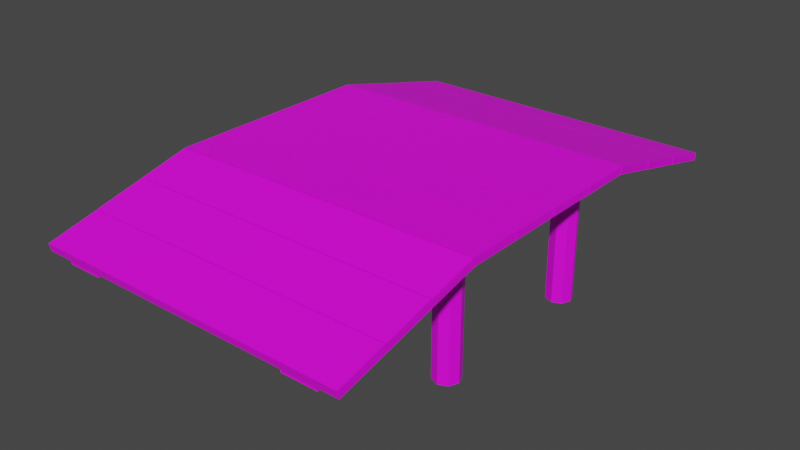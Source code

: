 # Source: Bridge.blend  (saved by Blender 3.6.13; exported with 4.5.12 LTS)
import bpy
from mathutils import Matrix  # noqa: F401  (used for matrix-valued properties, if any)

bpy.ops.wm.read_factory_settings(use_empty=True)
scene = bpy.context.scene
scene.name = 'Scene'

# ---- collections
col_collection = bpy.data.collections.new('Collection'); scene.collection.children.link(col_collection)

# ---- images (referenced by path relative to the original .blend; pixels are not part of the script)
import os
ASSET_DIR = os.environ.get("B2B_ASSET_DIR", "")  # directory of the original .blend (textures are referenced by path, not embedded)
HERE = os.path.dirname(os.path.abspath(__file__))  # packed textures are extracted next to this script under _unpacked/

def load_image(name, relpath, width, height, colorspace="sRGB"):
    """Load a texture the original file referenced (path relative to the .blend, or extracted next to this script)."""
    p = next((c for c in (os.path.join(HERE, relpath), os.path.join(ASSET_DIR, relpath)) if relpath and os.path.exists(c)), "")
    if p:
        img = bpy.data.images.load(p, check_existing=True)
        img.name = name
    else:  # same state as the original file: an image datablock whose file is absent (Cycles renders it pink)
        img = bpy.data.images.new(name, width, height)
        img.source = "FILE"
        img.filepath = "//" + (relpath or name)
    img.colorspace_settings.name = colorspace
    return img
img_boards_and_planks_bc_png = load_image('boards_and_planks_bc.png', 'boards_and_planks_bc.png', 1024, 1024, 'sRGB')

# ---- materials (node trees are filled in below, after node groups)
mat_material = bpy.data.materials.new('Material')
mat_material.use_transparent_shadow = False

# ---- material node trees
mat_material.use_nodes = True; mat_material.node_tree.nodes.clear()
_N = mat_material.node_tree.nodes; _L = mat_material.node_tree.links
n0 = _N.new('ShaderNodeBsdfPrincipled'); n0.name = 'Principled BSDF'; n0.location = (10, 300)
n0.distribution = 'GGX'
n0.subsurface_method = 'RANDOM_WALK_SKIN'
n0.inputs[3].default_value = 1.45
n0.inputs[27].default_value = (0.0, 0.0, 0.0, 1.0)
n0.inputs[28].default_value = 1.0
n1 = _N.new('ShaderNodeOutputMaterial'); n1.name = 'Material Output'; n1.location = (300, 300)
n2 = _N.new('ShaderNodeTexImage'); n2.name = 'Image Texture'; n2.location = (-280, 280)
n2.image = img_boards_and_planks_bc_png
_L.new(n0.outputs[0], n1.inputs[0])
_L.new(n2.outputs[0], n0.inputs[0])
n1.is_active_output = True

# ---- world
world_world = bpy.data.worlds.new('World'); scene.world = world_world
world_world.use_nodes = True; world_world.node_tree.nodes.clear()
_N = world_world.node_tree.nodes; _L = world_world.node_tree.links
n0 = _N.new('ShaderNodeOutputWorld'); n0.name = 'World Output'; n0.location = (300, 300)
n1 = _N.new('ShaderNodeBackground'); n1.name = 'Background'; n1.location = (10, 300)
n1.inputs[0].default_value = (0.05088, 0.05088, 0.05088, 1.0)
_L.new(n1.outputs[0], n0.inputs[0])
n0.is_active_output = True
world_world.color = (0.05088, 0.05088, 0.05088)
world_world.use_sun_shadow = False
world_world.sun_shadow_jitter_overblur = 0.0

# ---- meshes
me_cylinder_005 = bpy.data.meshes.new('Cylinder.005')
me_cylinder_005.from_pydata([(-1.527, 0.04685, -0.5582), (-1.527, 0.04685, 0.1789), (-1.473, 0.02422, -0.5582), (-1.473, 0.02422, 0.1789), (-1.451, -0.0304, -0.5582), (-1.451, -0.0304, 0.1789), (-1.473, -0.08502, -0.5582), (-1.473, -0.08502, 0.1789), (-1.527, -0.1076, -0.5582), (-1.527, -0.1076, 0.1789), (-1.581, -0.08502, -0.5582), (-1.581, -0.08502, 0.1789), (-1.603, -0.0304, -0.5582), (-1.603, -0.0304, 0.1789), (-1.581, 0.02422, -0.5582), (-1.581, 0.02422, 0.1789), (-1.767, -1.743, 0.05485), (-1.767, -1.754, 0.09995), (-1.766, -1.451, 0.1259), (-1.766, -1.463, 0.1707), (0.1316, -1.743, 0.05485), (0.1316, -1.754, 0.09995), (0.1311, -1.451, 0.1259), (0.1289, -1.463, 0.1707), (-1.767, -2.038, -0.01696), (-1.767, -2.049, 0.02814), (-1.766, -1.747, 0.0541), (-1.766, -1.759, 0.09887), (0.1316, -2.038, -0.01696), (0.1316, -2.049, 0.02814), (0.1311, -1.747, 0.0541), (0.1289, -1.759, 0.09887), (-1.767, -1.447, 0.127), (-1.767, -1.458, 0.1721), (-1.766, -1.155, 0.198), (-1.766, -1.168, 0.2428), (0.1316, -1.447, 0.127), (0.1316, -1.458, 0.1721), (0.1311, -1.155, 0.198), (0.1289, -1.168, 0.2428), (-1.767, -1.15, 0.1986), (-1.767, -1.162, 0.2431), (-1.766, -0.8472, 0.1977), (-1.766, -0.8476, 0.2422), (0.1316, -1.15, 0.1986), (0.1316, -1.162, 0.2431), (0.1311, -0.8472, 0.1977), (0.1289, -0.8476, 0.2422), (-1.767, -0.8426, 0.1986), (-1.767, -0.8424, 0.2428), (-1.766, -0.5336, 0.1976), (-1.766, -0.5336, 0.2412), (0.1316, -0.8426, 0.1986), (0.1316, -0.8424, 0.2428), (0.1311, -0.5336, 0.1976), (0.1289, -0.5336, 0.2412), (-1.767, -0.5287, 0.1975), (-1.767, -0.5285, 0.2416), (-1.766, -0.2197, 0.1964), (-1.766, -0.2196, 0.24), (0.1316, -0.5287, 0.1975), (0.1316, -0.5285, 0.2416), (0.1311, -0.2197, 0.1964), (0.1289, -0.2196, 0.24), (-1.767, -0.2145, 0.1958), (-1.767, -0.2145, 0.24), (-1.766, 0.09444, 0.1964), (-1.766, 0.1061, 0.24), (0.1316, -0.2145, 0.1958), (0.1316, -0.2145, 0.24), (0.1311, 0.09444, 0.1964), (0.1289, 0.1061, 0.24), (-1.767, 0.09965, 0.1965), (-1.767, 0.1107, 0.2388), (-1.766, 0.3913, 0.1249), (-1.766, 0.4011, 0.1675), (0.1316, 0.09965, 0.1965), (0.1316, 0.1107, 0.2388), (0.1311, 0.3913, 0.1249), (0.1289, 0.4011, 0.1675), (-1.767, 0.3953, 0.1232), (-1.767, 0.4064, 0.1646), (-1.766, 0.687, 0.05157), (-1.766, 0.6967, 0.09322), (0.1316, 0.3953, 0.1232), (0.1316, 0.4064, 0.1646), (0.1311, 0.687, 0.05157), (0.1289, 0.6967, 0.09322), (-1.767, 0.6902, 0.05075), (-1.767, 0.7012, 0.09206), (-1.766, 0.9818, -0.02091), (-1.766, 0.9916, 0.02073), (0.1316, 0.6902, 0.05075), (0.1316, 0.7012, 0.09206), (0.1311, 0.9818, -0.02091), (0.1289, 0.9916, 0.02073), (-1.629, -2.024, -0.04712), (-1.629, -2.024, -0.008149), (-1.629, 0.9713, -0.04712), (-1.629, 0.9713, -0.008149), (-1.422, -2.024, -0.04712), (-1.422, -2.024, -0.008149), (-1.422, 0.9713, -0.04712), (-1.422, 0.9713, -0.008149), (-1.629, 0.09294, 0.1691), (-1.629, -1.154, 0.1708), (-1.629, -1.154, 0.2097), (-1.629, 0.09294, 0.208), (-1.422, -1.154, 0.1708), (-1.422, 0.09294, 0.1691), (-1.422, 0.09294, 0.208), (-1.422, -1.154, 0.2097), (-0.2073, -2.024, -0.04712), (-0.2073, -2.024, -0.008149), (-0.2073, 0.9713, -0.04712), (-0.2073, 0.9713, -0.008149), (-0.0003809, -2.024, -0.04712), (-0.0003809, -2.024, -0.008149), (-0.0003809, 0.9713, -0.04712), (-0.0003809, 0.9713, -0.008149), (-0.2073, 0.09294, 0.1691), (-0.2073, -1.154, 0.1708), (-0.2073, -1.154, 0.2097), (-0.2073, 0.09294, 0.208), (-0.0003809, -1.154, 0.1708), (-0.0003809, 0.09294, 0.1691), (-0.0003809, 0.09294, 0.208), (-0.0003809, -1.154, 0.2097), (-0.103, 0.04755, -0.5582), (-0.103, 0.04755, 0.1789), (-0.04927, 0.02492, -0.5582), (-0.04927, 0.02492, 0.1789), (-0.02701, -0.0297, -0.5582), (-0.02701, -0.0297, 0.1789), (-0.04927, -0.08432, -0.5582), (-0.04927, -0.08432, 0.1789), (-0.103, -0.1069, -0.5582), (-0.103, -0.1069, 0.1789), (-0.1568, -0.08432, -0.5582), (-0.1568, -0.08432, 0.1789), (-0.179, -0.0297, -0.5582), (-0.179, -0.0297, 0.1789), (-0.1568, 0.02492, -0.5582), (-0.1568, 0.02492, 0.1789), (-0.103, -0.9557, -0.5551), (-0.103, -0.9557, 0.1789), (-0.04927, -0.9783, -0.5551), (-0.04927, -0.9783, 0.1789), (-0.02701, -1.033, -0.5551), (-0.02701, -1.033, 0.1789), (-0.04927, -1.088, -0.5551), (-0.04927, -1.088, 0.1789), (-0.103, -1.11, -0.5551), (-0.103, -1.11, 0.1789), (-0.1568, -1.088, -0.5551), (-0.1568, -1.088, 0.1789), (-0.179, -1.033, -0.5551), (-0.179, -1.033, 0.1789), (-0.1568, -0.9783, -0.5551), (-0.1568, -0.9783, 0.1789), (-1.527, -0.9557, -0.5551), (-1.527, -0.9557, 0.1789), (-1.473, -0.9783, -0.5551), (-1.473, -0.9783, 0.1789), (-1.451, -1.033, -0.5551), (-1.451, -1.033, 0.1789), (-1.473, -1.088, -0.5551), (-1.473, -1.088, 0.1789), (-1.527, -1.11, -0.5551), (-1.527, -1.11, 0.1789), (-1.581, -1.088, -0.5551), (-1.581, -1.088, 0.1789), (-1.603, -1.033, -0.5551), (-1.603, -1.033, 0.1789), (-1.581, -0.9783, -0.5551), (-1.581, -0.9783, 0.1789)], [], [(0, 1, 3, 2), (2, 3, 5, 4), (4, 5, 7, 6), (6, 7, 9, 8), (8, 9, 11, 10), (10, 11, 13, 12), (3, 1, 15, 13, 11, 9, 7, 5), (12, 13, 15, 14), (14, 15, 1, 0), (0, 2, 4, 6, 8, 10, 12, 14), (16, 17, 19, 18), (18, 19, 23, 22), (22, 23, 21, 20), (20, 21, 17, 16), (18, 22, 20, 16), (23, 19, 17, 21), (24, 25, 27, 26), (26, 27, 31, 30), (30, 31, 29, 28), (28, 29, 25, 24), (26, 30, 28, 24), (31, 27, 25, 29), (32, 33, 35, 34), (34, 35, 39, 38), (38, 39, 37, 36), (36, 37, 33, 32), (34, 38, 36, 32), (39, 35, 33, 37), (40, 41, 43, 42), (42, 43, 47, 46), (46, 47, 45, 44), (44, 45, 41, 40), (42, 46, 44, 40), (47, 43, 41, 45), (48, 49, 51, 50), (50, 51, 55, 54), (54, 55, 53, 52), (52, 53, 49, 48), (50, 54, 52, 48), (55, 51, 49, 53), (56, 57, 59, 58), (58, 59, 63, 62), (62, 63, 61, 60), (60, 61, 57, 56), (58, 62, 60, 56), (63, 59, 57, 61), (64, 65, 67, 66), (66, 67, 71, 70), (70, 71, 69, 68), (68, 69, 65, 64), (66, 70, 68, 64), (71, 67, 65, 69), (72, 73, 75, 74), (74, 75, 79, 78), (78, 79, 77, 76), (76, 77, 73, 72), (74, 78, 76, 72), (79, 75, 73, 77), (80, 81, 83, 82), (82, 83, 87, 86), (86, 87, 85, 84), (84, 85, 81, 80), (82, 86, 84, 80), (87, 83, 81, 85), (88, 89, 91, 90), (90, 91, 95, 94), (94, 95, 93, 92), (92, 93, 89, 88), (90, 94, 92, 88), (95, 91, 89, 93), (104, 107, 99, 98), (98, 99, 103, 102), (108, 111, 101, 100), (100, 101, 97, 96), (105, 108, 100, 96), (111, 106, 97, 101), (103, 99, 107, 110), (110, 107, 106, 111), (98, 102, 109, 104), (104, 109, 108, 105), (102, 103, 110, 109), (109, 110, 111, 108), (96, 97, 106, 105), (105, 106, 107, 104), (120, 123, 115, 114), (114, 115, 119, 118), (124, 127, 117, 116), (116, 117, 113, 112), (121, 124, 116, 112), (127, 122, 113, 117), (119, 115, 123, 126), (126, 123, 122, 127), (114, 118, 125, 120), (120, 125, 124, 121), (118, 119, 126, 125), (125, 126, 127, 124), (112, 113, 122, 121), (121, 122, 123, 120), (128, 129, 131, 130), (130, 131, 133, 132), (132, 133, 135, 134), (134, 135, 137, 136), (136, 137, 139, 138), (138, 139, 141, 140), (131, 129, 143, 141, 139, 137, 135, 133), (140, 141, 143, 142), (142, 143, 129, 128), (128, 130, 132, 134, 136, 138, 140, 142), (144, 145, 147, 146), (146, 147, 149, 148), (148, 149, 151, 150), (150, 151, 153, 152), (152, 153, 155, 154), (154, 155, 157, 156), (147, 145, 159, 157, 155, 153, 151, 149), (156, 157, 159, 158), (158, 159, 145, 144), (144, 146, 148, 150, 152, 154, 156, 158), (160, 161, 163, 162), (162, 163, 165, 164), (164, 165, 167, 166), (166, 167, 169, 168), (168, 169, 171, 170), (170, 171, 173, 172), (163, 161, 175, 173, 171, 169, 167, 165), (172, 173, 175, 174), (174, 175, 161, 160), (160, 162, 164, 166, 168, 170, 172, 174)])
_uv = me_cylinder_005.uv_layers.new(name='UVMap')
_uv.uv.foreach_set('vector', [0.4513, 0.5031, 0.4513, -0.2232, 0.5662, -0.2232, 0.5662, 0.5031, 0.5662, 0.5031, 0.5662, -0.2232, 0.6493, -0.2232, 0.6493, 0.5031, -0.09099, 0.5031, -0.09099, -0.2232, 0.02525, -0.2232, 0.02525, 0.5031, 0.02525, 0.5031, 0.02525, -0.2232, 0.1065, -0.2232, 0.1065, 0.5031, 0.1065, 0.5031, 0.1065, -0.2232, 0.2214, -0.2232, 0.2214, 0.5031, -0.9328, 0.5031, -0.9328, -0.2232, -0.8497, -0.2232, -0.8497, 0.5031, -0.9723, 0.8339, -0.9977, 0.7834, -1.008, 0.7471, -0.994, 0.7243, -0.9714, 0.7164, -0.955, 0.723, -0.9439, 0.7461, -0.9466, 0.7829, -0.8497, 0.5031, -0.8497, -0.2232, -0.7335, -0.2232, -0.7335, 0.5031, -0.7335, 0.5031, -0.7335, -0.2232, -0.6522, -0.2232, -0.6522, 0.5031, -0.5533, 0.6522, -0.6393, 0.6251, -0.6393, 0.5702, -0.5533, 0.5196, -0.4317, 0.5031, -0.3457, 0.5302, -0.3457, 0.5851, -0.4317, 0.6357, 0.08222, -0.08906, 0.08208, -0.06273, -0.2571, -0.06319, -0.2585, -0.08952, -0.2585, -0.08952, -0.3112, -0.08952, -0.3112, -1.165, -0.2585, -1.166, -0.2585, -1.166, -0.257, -1.192, 0.08215, -1.192, 0.08222, -1.166, 0.08222, -1.166, 0.1349, -1.166, 0.1349, -0.08906, 0.08222, -0.08906, -0.2585, -0.08952, -0.2585, -1.166, 0.08222, -1.166, 0.08222, -0.08906, 0.474, -1.165, 0.474, -0.08952, 0.1349, -0.08906, 0.1349, -1.166, 0.8675, -0.08906, 0.8673, -0.06273, 0.5282, -0.06319, 0.5267, -0.08952, 0.5267, -0.08952, 0.474, -0.08952, 0.474, -1.165, 0.5267, -1.166, 0.5267, -1.166, 0.5282, -1.192, 0.8674, -1.192, 0.8675, -1.166, 0.8675, -1.166, 0.9201, -1.166, 0.9201, -0.08906, 0.8675, -0.08906, 0.5267, -0.08952, 0.5267, -1.166, 0.8675, -1.166, 0.8675, -0.08906, 1.259, -1.165, 1.259, -0.08952, 0.9201, -0.08906, 0.9201, -1.166, 0.08222, 1.041, 0.08208, 1.067, -0.2571, 1.066, -0.2585, 1.04, -0.2585, 1.04, -0.3112, 1.04, -0.3112, -0.03489, -0.2585, -0.03613, -0.2585, -0.03613, -0.257, -0.06249, 0.08215, -0.06273, 0.08222, -0.0364, 0.08222, -0.0364, 0.1349, -0.0364, 0.1349, 1.041, 0.08222, 1.041, -0.2585, 1.04, -0.2585, -0.03613, 0.08222, -0.0364, 0.08222, 1.041, 0.474, -0.03489, 0.474, 1.04, 0.1349, 1.041, 0.1349, -0.0364, 1.225, 1.039, 1.237, 1.065, 0.8812, 1.064, 0.8808, 1.039, 0.8808, 1.039, 0.8302, 1.039, 0.8302, -0.03596, 0.8808, -0.0372, 0.8808, -0.0372, 0.8812, -0.06249, 1.237, -0.06273, 1.225, -0.03747, 1.225, -0.03747, 1.277, -0.03747, 1.277, 1.039, 1.225, 1.039, 0.8808, 1.039, 0.8808, -0.0372, 1.225, -0.03747, 1.225, 1.039, 0.8302, -0.03596, 0.8302, 1.039, 0.474, 1.039, 0.474, -0.03747, 1.327, -0.03768, 1.327, -0.06273, 1.677, -0.06195, 1.677, -0.03722, 1.677, -0.03722, 1.727, -0.03722, 1.727, 1.038, 1.677, 1.039, 1.677, 1.039, 1.677, 1.064, 1.327, 1.064, 1.327, 1.039, 1.327, 1.039, 1.277, 1.039, 1.277, -0.03768, 1.327, -0.03768, 1.677, -0.03722, 1.677, 1.039, 1.327, 1.039, 1.327, -0.03768, 1.727, 1.038, 1.727, -0.03722, 2.077, -0.03768, 2.077, 1.039, 1.309, -1.167, 1.31, -1.192, 1.66, -1.192, 1.66, -1.167, 1.66, -1.167, 1.709, -1.167, 1.709, -0.09185, 1.66, -0.09061, 1.66, -0.09061, 1.66, -0.06584, 1.31, -0.06529, 1.309, -0.09034, 1.309, -0.09034, 1.259, -0.09034, 1.259, -1.167, 1.309, -1.167, 1.66, -1.167, 1.66, -0.09061, 1.309, -0.09034, 1.309, -1.167, 1.709, -0.09185, 1.709, -1.167, 2.06, -1.167, 2.06, -0.09034, -1.08, 0.873, -1.079, 0.848, -0.7157, 0.8488, -0.7291, 0.8735, -0.7291, 0.8735, -0.6779, 0.8735, -0.6779, 1.948, -0.7291, 1.95, -0.7291, 1.95, -0.7157, 1.974, -1.079, 1.975, -1.08, 1.95, -1.08, 1.95, -1.13, 1.95, -1.13, 0.873, -1.08, 0.873, -0.7291, 0.8735, -0.7291, 1.95, -1.08, 1.95, -1.08, 0.873, -0.6779, 1.948, -0.6779, 0.8735, -0.3142, 0.873, -0.3142, 1.95, 1.326, 1.089, 1.327, 1.064, 1.666, 1.065, 1.667, 1.09, 1.667, 1.09, 1.717, 1.09, 1.717, 2.165, 1.667, 2.166, 1.667, 2.166, 1.666, 2.191, 1.327, 2.191, 1.326, 2.166, 1.326, 2.166, 1.277, 2.166, 1.277, 1.089, 1.326, 1.089, 1.667, 1.09, 1.667, 2.166, 1.326, 2.166, 1.326, 1.089, 1.717, 2.165, 1.717, 1.09, 2.056, 1.089, 2.056, 2.166, 1.202, 2.166, 1.201, 2.19, 0.8622, 2.19, 0.8617, 2.166, 0.8617, 2.166, 0.8132, 2.166, 0.8132, 1.091, 0.8617, 1.089, 0.8617, 1.089, 0.8622, 1.065, 1.201, 1.065, 1.202, 1.089, 1.202, 1.089, 1.251, 1.089, 1.251, 2.166, 1.202, 2.166, 0.8617, 2.166, 0.8617, 1.089, 1.202, 1.089, 1.202, 2.166, 0.8132, 1.091, 0.8132, 2.166, 0.474, 2.166, 0.474, 1.089, 0.4172, 2.168, 0.4161, 2.192, 0.0769, 2.192, 0.07645, 2.168, 0.07645, 2.168, 0.02794, 2.168, 0.02794, 1.093, 0.07645, 1.091, 0.07645, 1.091, 0.07694, 1.067, 0.4161, 1.067, 0.4172, 1.091, 0.4172, 1.091, 0.4657, 1.091, 0.4657, 2.168, 0.4172, 2.168, 0.07645, 2.168, 0.07645, 1.091, 0.4172, 1.091, 0.4172, 2.168, 0.02794, 1.093, 0.02794, 2.168, -0.3112, 2.168, -0.3112, 1.091, 0.3208, 0.68, 0.3327, 0.6894, 0.07804, 0.9413, 0.06535, 0.9336, 0.06535, 0.9336, 0.05497, 0.9439, -1.462e-07, 0.8888, 0.01038, 0.8784, 0.6175, 0.2667, 0.6052, 0.2571, 0.8631, 0.002739, 0.8761, 0.01061, 0.8761, 0.01061, 0.8866, 1.567e-07, 0.943, 0.05593, 0.9324, 0.06654, 0.6764, 0.3258, 0.6175, 0.2667, 0.8761, 0.01061, 0.9324, 0.06654, 0.7453, 0.3968, 0.6862, 0.3383, 0.9403, 0.0795, 1.0, 0.1383, 0.1355, 1.0, 0.07804, 0.9413, 0.3327, 0.6894, 0.392, 0.7487, 0.392, 0.7487, 0.3327, 0.6894, 0.6862, 0.3383, 0.7453, 0.3968, 0.06535, 0.9336, 0.01038, 0.8784, 0.2618, 0.6224, 0.3208, 0.68, 0.3208, 0.68, 0.2618, 0.6224, 0.6175, 0.2667, 0.6764, 0.3258, 0.01038, 0.8784, 0.002572, 0.8658, 0.2525, 0.6105, 0.2618, 0.6224, 0.2618, 0.6224, 0.2525, 0.6105, 0.6052, 0.2571, 0.6175, 0.2667, 0.9324, 0.06654, 0.9403, 0.0795, 0.6862, 0.3383, 0.6764, 0.3258, 0.6764, 0.3258, 0.6862, 0.3383, 0.3327, 0.6894, 0.3208, 0.68, -0.5934, 0.06208, -0.5509, 0.05944, -0.5568, 0.5618, -0.5974, 0.5667, -0.5974, 0.5667, -0.5973, 0.5873, -0.8159, 0.5876, -0.816, 0.5671, -0.8346, -0.6505, -0.8789, -0.6476, -0.8702, -1.166, -0.8281, -1.171, -0.8281, -1.171, -0.8281, -1.192, -0.6011, -1.192, -0.6011, -1.171, -0.5974, -0.6501, -0.8346, -0.6505, -0.8281, -1.171, -0.6011, -1.171, -0.3112, -0.6467, -0.5523, -0.6474, -0.5589, -1.166, -0.3112, -1.166, -0.3193, 0.5623, -0.5568, 0.5618, -0.5509, 0.05944, -0.3186, 0.05957, -0.3186, 0.05957, -0.5509, 0.05944, -0.5523, -0.6474, -0.3112, -0.6467, -0.5974, 0.5667, -0.816, 0.5671, -0.8261, 0.06185, -0.5934, 0.06208, -0.5934, 0.06208, -0.8261, 0.06185, -0.8346, -0.6505, -0.5974, -0.6501, -0.816, 0.5671, -0.8567, 0.5623, -0.8687, 0.05933, -0.8261, 0.06185, -0.8261, 0.06185, -0.8687, 0.05933, -0.8789, -0.6476, -0.8346, -0.6505, -0.6011, -1.171, -0.5589, -1.166, -0.5523, -0.6474, -0.5974, -0.6501, -0.5974, -0.6501, -0.5523, -0.6474, -0.5509, 0.05944, -0.5934, 0.06208, 0.3364, 0.5031, 0.3364, -0.2232, 0.4513, -0.2232, 0.4513, 0.5031, -0.3716, 0.5031, -0.3716, -0.2232, -0.2885, -0.2232, -0.2885, 0.5031, -0.2885, 0.5031, -0.2885, -0.2232, -0.1723, -0.2232, -0.1723, 0.5031, -0.1723, 0.5031, -0.1723, -0.2232, -0.09099, -0.2232, -0.09099, 0.5031, 0.2214, 0.5031, 0.2214, -0.2232, 0.3364, -0.2232, 0.3364, 0.5031, -0.6522, 0.5031, -0.6522, -0.2232, -0.5691, -0.2232, -0.5691, 0.5031, -0.8789, 0.687, -0.8887, 0.7209, -0.9131, 0.7688, -0.9406, 0.7232, -0.9439, 0.6884, -0.9304, 0.665, -0.9116, 0.6578, -0.8892, 0.6656, -0.5691, 0.5031, -0.5691, -0.2232, -0.4529, -0.2232, -0.4529, 0.5031, -0.4529, 0.5031, -0.4529, -0.2232, -0.3716, -0.2232, -0.3716, 0.5031, -0.7253, 0.6522, -0.8469, 0.6357, -0.9328, 0.5851, -0.9328, 0.5302, -0.8469, 0.5031, -0.7253, 0.5196, -0.6393, 0.5702, -0.6393, 0.6251, 0.6493, 1.223, 0.6493, 0.5, 0.7643, 0.5, 0.7643, 1.223, 1.211, 0.5, 1.211, -0.2232, 1.294, -0.2232, 1.294, 0.5, 1.294, 0.5, 1.294, -0.2232, 1.41, -0.2232, 1.41, 0.5, 1.41, 0.5, 1.41, -0.2232, 1.491, -0.2232, 1.491, 0.5, 1.689, 0.5, 1.689, -0.2232, 1.804, -0.2232, 1.804, 0.5, 0.6493, 0.5, 0.6493, -0.2232, 0.7324, -0.2232, 0.7324, 0.5, -1.117, 0.7302, -1.099, 0.7225, -1.081, 0.7317, -1.069, 0.7547, -1.074, 0.7909, -1.099, 0.848, -1.125, 0.7913, -1.13, 0.7533, 0.7324, 0.5, 0.7324, -0.2232, 0.8487, -0.2232, 0.8487, 0.5, 0.8487, 0.5, 0.8487, -0.2232, 0.9299, -0.2232, 0.9299, 0.5, -1.13, -1.106, -1.125, -1.144, -1.099, -1.192, -1.07, -1.145, -1.069, -1.106, -1.078, -1.083, -1.099, -1.076, -1.124, -1.084, 0.7643, 1.223, 0.7643, 0.5, 0.8792, 0.5, 0.8792, 1.223, 0.9299, 1.223, 0.9299, 0.5, 1.013, 0.5, 1.013, 1.223, 1.491, 0.5, 1.491, -0.2232, 1.607, -0.2232, 1.607, 0.5, 1.607, 0.5, 1.607, -0.2232, 1.689, -0.2232, 1.689, 0.5, 1.804, 0.5, 1.804, -0.2232, 1.919, -0.2232, 1.919, 0.5, 0.9299, 0.5, 0.9299, -0.2232, 1.013, -0.2232, 1.013, 0.5, -1.056, 0.7304, -1.038, 0.7223, -1.02, 0.7311, -1.008, 0.7548, -1.013, 0.7909, -1.038, 0.8478, -1.064, 0.7909, -1.069, 0.7528, 1.013, 0.5, 1.013, -0.2232, 1.129, -0.2232, 1.129, 0.5, 1.129, 0.5, 1.129, -0.2232, 1.211, -0.2232, 1.211, 0.5, -0.1381, 0.6522, -0.2597, 0.6357, -0.3457, 0.5851, -0.3457, 0.5302, -0.2597, 0.5031, -0.1381, 0.5196, -0.05215, 0.5702, -0.05215, 0.6251])
me_cylinder_005.materials.append(mat_material)
me_cylinder_005.update()

# ---- objects
ob_cylinder_003 = bpy.data.objects.new('Cylinder.003', me_cylinder_005)

# ---- transforms, parenting, visibility, modifiers, constraints
ob_cylinder_003.location = (0.767, 0.5311, 0.06063)

# ---- collection membership
col_collection.objects.link(ob_cylinder_003)

# ---- scene / render settings (as saved in the file)
scene.frame_start = 1; scene.frame_end = 250; scene.frame_set(29)
scene.render.engine = 'BLENDER_EEVEE_NEXT'
scene.cycles.sampling_pattern = 'TABULATED_SOBOL'
scene.view_settings.view_transform = 'Filmic'
bpy.context.view_layer.update()

# ---- added for rendering (the .blend has no active camera and no usable light): camera, sun
cam_auto = bpy.data.cameras.new('AutoCamera')
cam_auto.lens = 50.0
cam_auto.sensor_width = 36.0
cam_auto.clip_end = 1000.0
ob_auto_camera = bpy.data.objects.new('AutoCamera', cam_auto)
scene.collection.objects.link(ob_auto_camera)
ob_auto_camera.location = (3.34806, -4.07648, 2.62214)
ob_auto_camera.rotation_euler = (1.09748, -7.21219e-08, 0.694738)
scene.camera = ob_auto_camera
light_auto_sun = bpy.data.lights.new('AutoSun', 'SUN')
light_auto_sun.energy = 3.0
light_auto_sun.angle = 0.0523599
ob_auto_sun = bpy.data.objects.new('AutoSun', light_auto_sun)
scene.collection.objects.link(ob_auto_sun)
ob_auto_sun.rotation_euler = (0.872665, 0.174533, 0.523599)
bpy.context.view_layer.update()
